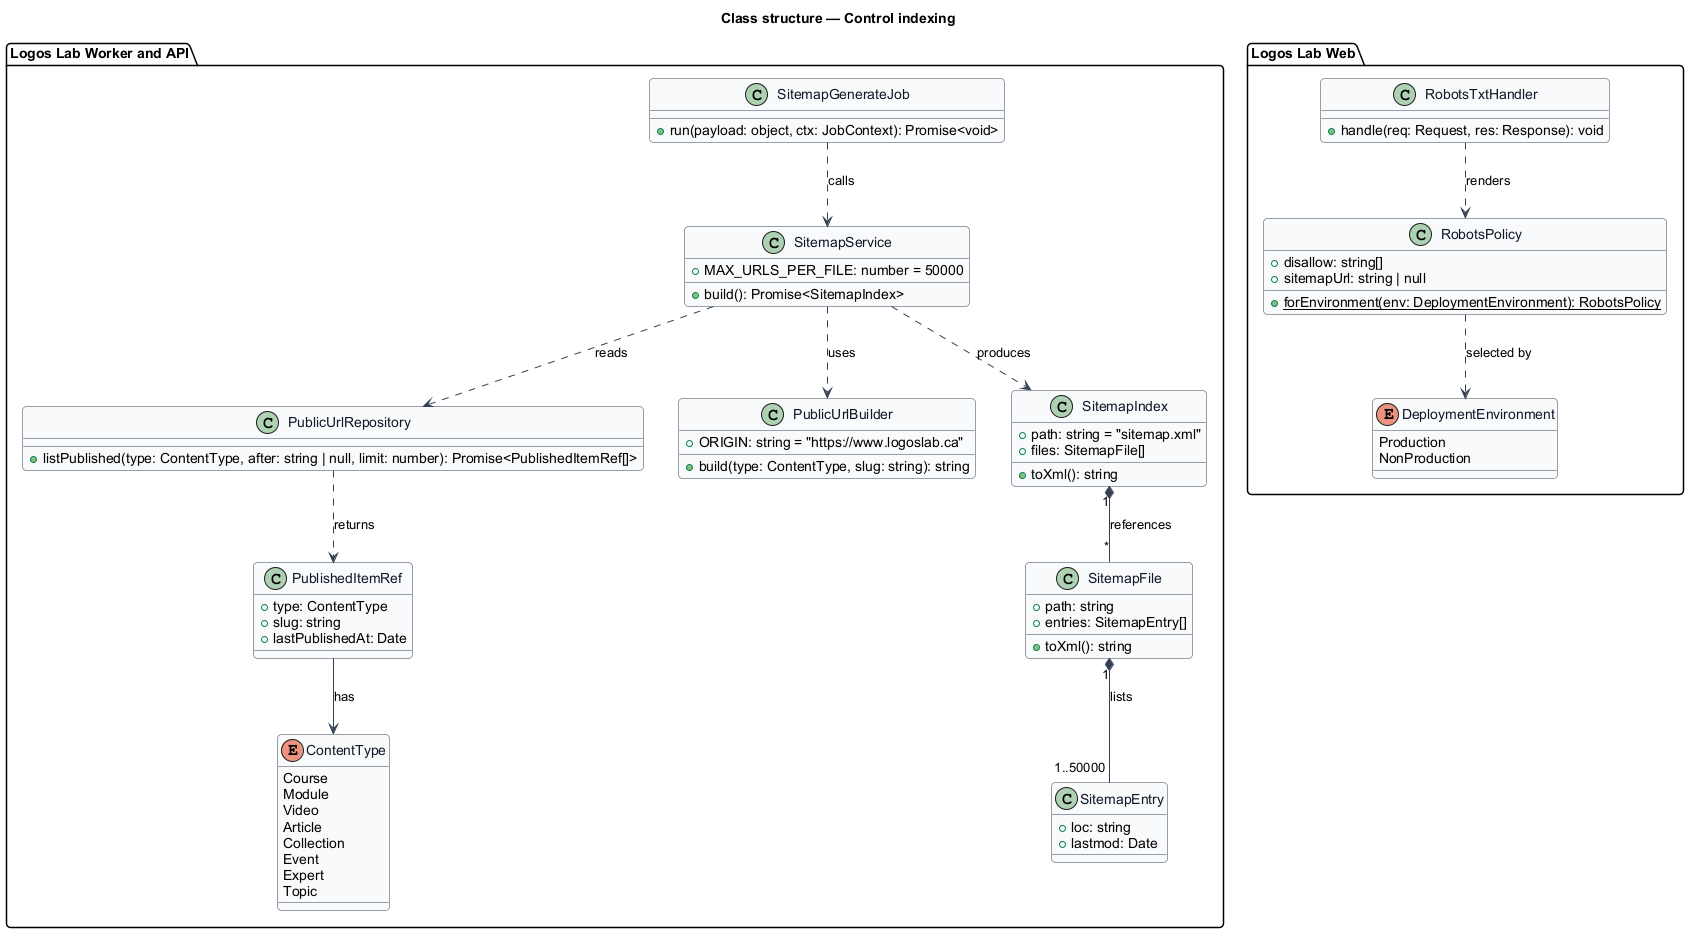

The diagram above was rendered by PlantUML. Its source (embedded in the PNG):
@startuml
' --- shared skin header ---
skinparam backgroundColor #FFFFFF
skinparam shadowing false
skinparam roundcorner 8
skinparam defaultFontName Arial
skinparam ArrowColor #344054
skinparam class {
  BorderColor #344054
  FontColor #101828
  BackgroundColor #F9FAFB
}
' --------------------------
title Class structure — Control indexing

package "Logos Lab Worker and API" {
  class SitemapGenerateJob {
    +run(payload: object, ctx: JobContext): Promise<void>
  }
  class SitemapService {
    +MAX_URLS_PER_FILE: number = 50000
    +build(): Promise<SitemapIndex>
  }
  class PublicUrlRepository {
    +listPublished(type: ContentType, after: string | null, limit: number): Promise<PublishedItemRef[]>
  }
  class PublishedItemRef {
    +type: ContentType
    +slug: string
    +lastPublishedAt: Date
  }
  class PublicUrlBuilder {
    +ORIGIN: string = "https://www.logoslab.ca"
    +build(type: ContentType, slug: string): string
  }
  class SitemapEntry {
    +loc: string
    +lastmod: Date
  }
  class SitemapFile {
    +path: string
    +entries: SitemapEntry[]
    +toXml(): string
  }
  class SitemapIndex {
    +path: string = "sitemap.xml"
    +files: SitemapFile[]
    +toXml(): string
  }
  enum ContentType {
    Course
    Module
    Video
    Article
    Collection
    Event
    Expert
    Topic
  }
}

package "Logos Lab Web" {
  class RobotsTxtHandler {
    +handle(req: Request, res: Response): void
  }
  class RobotsPolicy {
    +disallow: string[]
    +sitemapUrl: string | null
    +{static} forEnvironment(env: DeploymentEnvironment): RobotsPolicy
  }
  enum DeploymentEnvironment {
    Production
    NonProduction
  }
}

SitemapGenerateJob ..> SitemapService : calls
SitemapService ..> PublicUrlRepository : reads
SitemapService ..> PublicUrlBuilder : uses
PublicUrlRepository ..> PublishedItemRef : returns
PublishedItemRef --> ContentType : has
SitemapIndex "1" *-- "*" SitemapFile : references
SitemapFile "1" *-- "1..50000" SitemapEntry : lists
SitemapService ..> SitemapIndex : produces
RobotsTxtHandler ..> RobotsPolicy : renders
RobotsPolicy ..> DeploymentEnvironment : selected by
@enduml